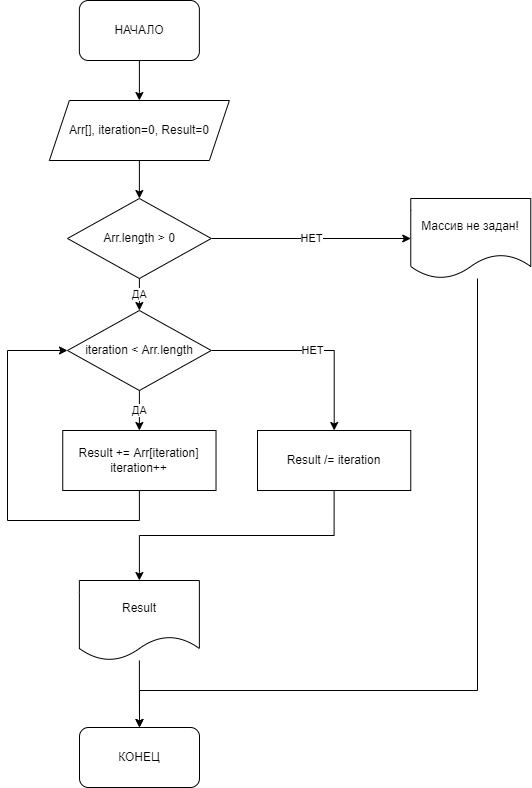

The diagram above was exported from draw.io. Its source (the exported page's mxGraphModel, read from the mxfile embedded in the PNG):
<mxGraphModel dx="1154" dy="606" grid="1" gridSize="10" guides="1" tooltips="1" connect="1" arrows="1" fold="1" page="1" pageScale="1" pageWidth="1169" pageHeight="827" background="#ffffff" math="0" shadow="0">
  <root>
    <mxCell id="0" />
    <mxCell id="1" parent="0" />
    <mxCell id="1YBdiQAtLYqquhOwN3TU-65" style="edgeStyle=orthogonalEdgeStyle;rounded=0;orthogonalLoop=1;jettySize=auto;html=1;exitX=0.5;exitY=1;exitDx=0;exitDy=0;" parent="1" source="1YBdiQAtLYqquhOwN3TU-55" target="1YBdiQAtLYqquhOwN3TU-56" edge="1">
      <mxGeometry relative="1" as="geometry" />
    </mxCell>
    <mxCell id="1YBdiQAtLYqquhOwN3TU-55" value="НАЧАЛО" style="rounded=1;whiteSpace=wrap;html=1;" parent="1" vertex="1">
      <mxGeometry x="511.88" y="40" width="120" height="60" as="geometry" />
    </mxCell>
    <mxCell id="1YBdiQAtLYqquhOwN3TU-66" style="edgeStyle=orthogonalEdgeStyle;rounded=0;orthogonalLoop=1;jettySize=auto;html=1;exitX=0.5;exitY=1;exitDx=0;exitDy=0;entryX=0.5;entryY=0;entryDx=0;entryDy=0;" parent="1" source="1YBdiQAtLYqquhOwN3TU-56" target="1YBdiQAtLYqquhOwN3TU-57" edge="1">
      <mxGeometry relative="1" as="geometry" />
    </mxCell>
    <mxCell id="1YBdiQAtLYqquhOwN3TU-56" value="Arr[], iteration=0, Result=0" style="shape=parallelogram;perimeter=parallelogramPerimeter;whiteSpace=wrap;html=1;fixedSize=1;rounded=0;" parent="1" vertex="1">
      <mxGeometry x="481.88" y="140" width="180" height="60" as="geometry" />
    </mxCell>
    <mxCell id="1YBdiQAtLYqquhOwN3TU-67" value="ДА" style="edgeStyle=orthogonalEdgeStyle;rounded=0;orthogonalLoop=1;jettySize=auto;html=1;exitX=0.5;exitY=1;exitDx=0;exitDy=0;entryX=0.5;entryY=0;entryDx=0;entryDy=0;" parent="1" source="1YBdiQAtLYqquhOwN3TU-57" target="1YBdiQAtLYqquhOwN3TU-59" edge="1">
      <mxGeometry relative="1" as="geometry" />
    </mxCell>
    <mxCell id="1YBdiQAtLYqquhOwN3TU-68" value="НЕТ" style="edgeStyle=orthogonalEdgeStyle;rounded=0;orthogonalLoop=1;jettySize=auto;html=1;exitX=1;exitY=0.5;exitDx=0;exitDy=0;entryX=0;entryY=0.5;entryDx=0;entryDy=0;" parent="1" source="1YBdiQAtLYqquhOwN3TU-57" target="1YBdiQAtLYqquhOwN3TU-58" edge="1">
      <mxGeometry relative="1" as="geometry" />
    </mxCell>
    <mxCell id="1YBdiQAtLYqquhOwN3TU-57" value="Arr.length &amp;gt; 0" style="rhombus;whiteSpace=wrap;html=1;rounded=0;" parent="1" vertex="1">
      <mxGeometry x="500.01" y="238" width="143.75" height="80" as="geometry" />
    </mxCell>
    <mxCell id="1YBdiQAtLYqquhOwN3TU-75" style="edgeStyle=orthogonalEdgeStyle;rounded=0;orthogonalLoop=1;jettySize=auto;html=1;entryX=0.5;entryY=0;entryDx=0;entryDy=0;" parent="1" source="1YBdiQAtLYqquhOwN3TU-58" target="1YBdiQAtLYqquhOwN3TU-71" edge="1">
      <mxGeometry relative="1" as="geometry">
        <Array as="points">
          <mxPoint x="910" y="730" />
          <mxPoint x="572" y="730" />
        </Array>
      </mxGeometry>
    </mxCell>
    <mxCell id="1YBdiQAtLYqquhOwN3TU-58" value="Массив не задан!" style="shape=document;whiteSpace=wrap;html=1;boundedLbl=1;rounded=0;" parent="1" vertex="1">
      <mxGeometry x="843.27" y="238" width="120" height="80" as="geometry" />
    </mxCell>
    <mxCell id="1YBdiQAtLYqquhOwN3TU-69" value="ДА" style="edgeStyle=orthogonalEdgeStyle;rounded=0;orthogonalLoop=1;jettySize=auto;html=1;exitX=0.5;exitY=1;exitDx=0;exitDy=0;entryX=0.5;entryY=0;entryDx=0;entryDy=0;" parent="1" source="1YBdiQAtLYqquhOwN3TU-59" target="1YBdiQAtLYqquhOwN3TU-60" edge="1">
      <mxGeometry relative="1" as="geometry" />
    </mxCell>
    <mxCell id="1YBdiQAtLYqquhOwN3TU-70" value="НЕТ" style="edgeStyle=orthogonalEdgeStyle;rounded=0;orthogonalLoop=1;jettySize=auto;html=1;exitX=1;exitY=0.5;exitDx=0;exitDy=0;" parent="1" source="1YBdiQAtLYqquhOwN3TU-59" target="1YBdiQAtLYqquhOwN3TU-61" edge="1">
      <mxGeometry relative="1" as="geometry" />
    </mxCell>
    <mxCell id="1YBdiQAtLYqquhOwN3TU-59" value="iteration &amp;lt; Arr.length" style="rhombus;whiteSpace=wrap;html=1;rounded=0;" parent="1" vertex="1">
      <mxGeometry x="500" y="350" width="143.76" height="80" as="geometry" />
    </mxCell>
    <mxCell id="1YBdiQAtLYqquhOwN3TU-72" style="edgeStyle=orthogonalEdgeStyle;rounded=0;orthogonalLoop=1;jettySize=auto;html=1;exitX=0.5;exitY=1;exitDx=0;exitDy=0;entryX=0;entryY=0.5;entryDx=0;entryDy=0;" parent="1" source="1YBdiQAtLYqquhOwN3TU-60" target="1YBdiQAtLYqquhOwN3TU-59" edge="1">
      <mxGeometry relative="1" as="geometry">
        <Array as="points">
          <mxPoint x="572" y="560" />
          <mxPoint x="440" y="560" />
          <mxPoint x="440" y="390" />
        </Array>
      </mxGeometry>
    </mxCell>
    <mxCell id="1YBdiQAtLYqquhOwN3TU-60" value="&lt;div&gt;Result += Arr[iteration]&lt;/div&gt;&lt;div&gt;iteration++&lt;/div&gt;" style="rounded=0;whiteSpace=wrap;html=1;" parent="1" vertex="1">
      <mxGeometry x="495.25" y="470" width="153.27" height="60" as="geometry" />
    </mxCell>
    <mxCell id="1YBdiQAtLYqquhOwN3TU-73" style="edgeStyle=orthogonalEdgeStyle;rounded=0;orthogonalLoop=1;jettySize=auto;html=1;exitX=0.5;exitY=1;exitDx=0;exitDy=0;entryX=0.5;entryY=0;entryDx=0;entryDy=0;" parent="1" source="1YBdiQAtLYqquhOwN3TU-61" target="1YBdiQAtLYqquhOwN3TU-63" edge="1">
      <mxGeometry relative="1" as="geometry" />
    </mxCell>
    <mxCell id="1YBdiQAtLYqquhOwN3TU-61" value="Result /= iteration" style="rounded=0;whiteSpace=wrap;html=1;" parent="1" vertex="1">
      <mxGeometry x="690" y="470" width="153.27" height="60" as="geometry" />
    </mxCell>
    <mxCell id="1YBdiQAtLYqquhOwN3TU-74" value="" style="edgeStyle=orthogonalEdgeStyle;rounded=0;orthogonalLoop=1;jettySize=auto;html=1;" parent="1" source="1YBdiQAtLYqquhOwN3TU-63" target="1YBdiQAtLYqquhOwN3TU-71" edge="1">
      <mxGeometry relative="1" as="geometry" />
    </mxCell>
    <mxCell id="1YBdiQAtLYqquhOwN3TU-63" value="Result" style="shape=document;whiteSpace=wrap;html=1;boundedLbl=1;rounded=0;" parent="1" vertex="1">
      <mxGeometry x="511.88" y="620" width="120" height="80" as="geometry" />
    </mxCell>
    <mxCell id="1YBdiQAtLYqquhOwN3TU-71" value="КОНЕЦ" style="rounded=1;whiteSpace=wrap;html=1;" parent="1" vertex="1">
      <mxGeometry x="512" y="767" width="120" height="60" as="geometry" />
    </mxCell>
  </root>
</mxGraphModel>